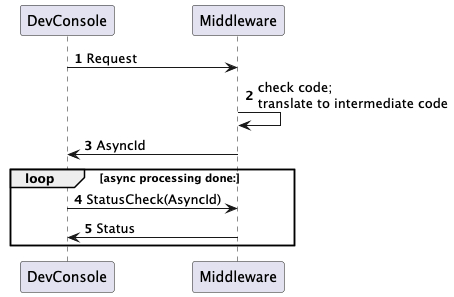

The diagram above was rendered by PlantUML. Its source (embedded in the PNG):
@startuml
'https://plantuml.com/sequence-diagram

autonumber

DevConsole -> Middleware: Request
Middleware -> Middleware: check code;\ntranslate to intermediate code
Middleware -> DevConsole: AsyncId

loop async processing done:
    DevConsole -> Middleware: StatusCheck(AsyncId)
    Middleware -> DevConsole: Status
end

@enduml